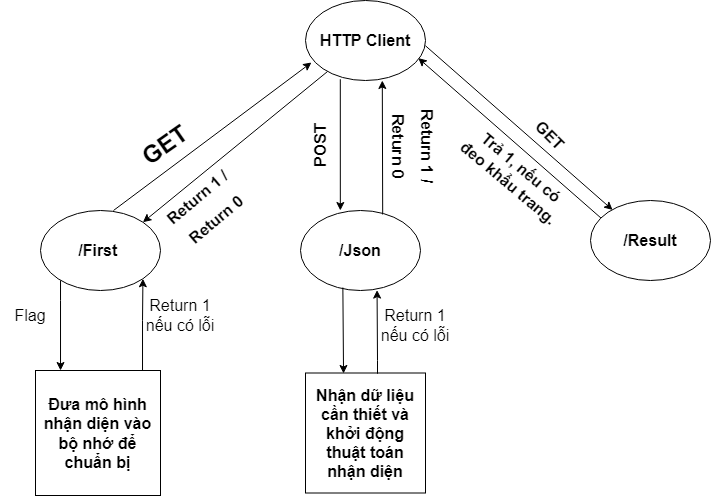

The diagram above was exported from draw.io. Its source (the exported page's mxGraphModel, read from the mxfile embedded in the PNG):
<mxGraphModel dx="981" dy="1402" grid="1" gridSize="10" guides="1" tooltips="1" connect="1" arrows="1" fold="1" page="1" pageScale="1" pageWidth="1100" pageHeight="850" math="0" shadow="0">
  <root>
    <mxCell id="0" />
    <mxCell id="1" parent="0" />
    <mxCell id="pn_ID_TEeXPwBab977oz-1" value="&lt;b&gt;&lt;font style=&quot;font-size: 16px&quot;&gt;HTTP Client&lt;/font&gt;&lt;/b&gt;" style="ellipse;whiteSpace=wrap;html=1;" vertex="1" parent="1">
      <mxGeometry x="375" y="-40" width="120" height="80" as="geometry" />
    </mxCell>
    <mxCell id="pn_ID_TEeXPwBab977oz-5" value="" style="edgeStyle=orthogonalEdgeStyle;rounded=0;orthogonalLoop=1;jettySize=auto;html=1;fontSize=16;" edge="1" parent="1" source="pn_ID_TEeXPwBab977oz-2" target="pn_ID_TEeXPwBab977oz-4">
      <mxGeometry relative="1" as="geometry">
        <Array as="points">
          <mxPoint x="130" y="260" />
          <mxPoint x="130" y="260" />
        </Array>
      </mxGeometry>
    </mxCell>
    <mxCell id="pn_ID_TEeXPwBab977oz-2" value="&lt;b&gt;/First&amp;nbsp;&lt;/b&gt;" style="ellipse;whiteSpace=wrap;html=1;fontSize=16;" vertex="1" parent="1">
      <mxGeometry x="110" y="170" width="120" height="80" as="geometry" />
    </mxCell>
    <mxCell id="pn_ID_TEeXPwBab977oz-8" style="edgeStyle=orthogonalEdgeStyle;rounded=0;orthogonalLoop=1;jettySize=auto;html=1;entryX=1;entryY=1;entryDx=0;entryDy=0;fontSize=16;" edge="1" parent="1" source="pn_ID_TEeXPwBab977oz-4" target="pn_ID_TEeXPwBab977oz-2">
      <mxGeometry relative="1" as="geometry">
        <Array as="points">
          <mxPoint x="212" y="280" />
          <mxPoint x="212" y="280" />
        </Array>
      </mxGeometry>
    </mxCell>
    <mxCell id="pn_ID_TEeXPwBab977oz-4" value="&lt;b&gt;Đưa mô hình nhận diện vào bộ nhớ để chuẩn bị&lt;/b&gt;" style="whiteSpace=wrap;html=1;aspect=fixed;fontSize=16;" vertex="1" parent="1">
      <mxGeometry x="105" y="330" width="125" height="125" as="geometry" />
    </mxCell>
    <mxCell id="pn_ID_TEeXPwBab977oz-11" value="&lt;font style=&quot;font-size: 24px&quot;&gt;GET&lt;/font&gt;" style="text;html=1;strokeColor=none;fillColor=none;align=center;verticalAlign=middle;whiteSpace=wrap;rounded=0;fontSize=18;rotation=-35;fontStyle=1" vertex="1" parent="1">
      <mxGeometry x="200" y="90" width="70" height="30" as="geometry" />
    </mxCell>
    <mxCell id="pn_ID_TEeXPwBab977oz-15" value="" style="endArrow=classic;html=1;rounded=0;fontSize=16;entryX=0.05;entryY=0.775;entryDx=0;entryDy=0;exitX=0.608;exitY=0;exitDx=0;exitDy=0;exitPerimeter=0;entryPerimeter=0;" edge="1" parent="1" source="pn_ID_TEeXPwBab977oz-2" target="pn_ID_TEeXPwBab977oz-1">
      <mxGeometry width="50" height="50" relative="1" as="geometry">
        <mxPoint x="150" y="170" as="sourcePoint" />
        <mxPoint x="200" y="120" as="targetPoint" />
      </mxGeometry>
    </mxCell>
    <mxCell id="pn_ID_TEeXPwBab977oz-16" value="" style="endArrow=classic;html=1;rounded=0;fontSize=18;entryX=1;entryY=0;entryDx=0;entryDy=0;" edge="1" parent="1" source="pn_ID_TEeXPwBab977oz-1" target="pn_ID_TEeXPwBab977oz-2">
      <mxGeometry width="50" height="50" relative="1" as="geometry">
        <mxPoint x="250" y="160" as="sourcePoint" />
        <mxPoint x="310" y="110" as="targetPoint" />
      </mxGeometry>
    </mxCell>
    <mxCell id="pn_ID_TEeXPwBab977oz-17" value="&lt;span style=&quot;font-size: 16px&quot;&gt;&lt;b&gt;Return 1 /&lt;br&gt;Return 0&lt;br&gt;&lt;/b&gt;&lt;/span&gt;" style="text;html=1;strokeColor=none;fillColor=none;align=center;verticalAlign=middle;whiteSpace=wrap;rounded=0;fontSize=24;rotation=-40;spacing=1;" vertex="1" parent="1">
      <mxGeometry x="200" y="150" width="150" height="32.36" as="geometry" />
    </mxCell>
    <mxCell id="pn_ID_TEeXPwBab977oz-18" value="Flag" style="text;html=1;strokeColor=none;fillColor=none;align=center;verticalAlign=middle;whiteSpace=wrap;rounded=0;fontSize=16;" vertex="1" parent="1">
      <mxGeometry x="70" y="260" width="60" height="30" as="geometry" />
    </mxCell>
    <mxCell id="pn_ID_TEeXPwBab977oz-19" value="Return 1 nếu có lỗi" style="text;html=1;strokeColor=none;fillColor=none;align=center;verticalAlign=middle;whiteSpace=wrap;rounded=0;fontSize=16;" vertex="1" parent="1">
      <mxGeometry x="210" y="260" width="80" height="30" as="geometry" />
    </mxCell>
    <mxCell id="pn_ID_TEeXPwBab977oz-20" value="&lt;b&gt;/Json&lt;/b&gt;" style="ellipse;whiteSpace=wrap;html=1;fontSize=16;" vertex="1" parent="1">
      <mxGeometry x="370" y="170" width="120" height="80" as="geometry" />
    </mxCell>
    <mxCell id="pn_ID_TEeXPwBab977oz-22" value="&lt;b&gt;Nhận dữ liệu cần thiết và khởi động thuật toán nhận diện&lt;/b&gt;" style="whiteSpace=wrap;html=1;aspect=fixed;fontSize=16;" vertex="1" parent="1">
      <mxGeometry x="375" y="332.5" width="120" height="120" as="geometry" />
    </mxCell>
    <mxCell id="pn_ID_TEeXPwBab977oz-24" value="" style="endArrow=classic;html=1;rounded=0;fontSize=16;exitX=0.29;exitY=0.984;exitDx=0;exitDy=0;exitPerimeter=0;entryX=0.332;entryY=0;entryDx=0;entryDy=0;entryPerimeter=0;" edge="1" parent="1" source="pn_ID_TEeXPwBab977oz-1" target="pn_ID_TEeXPwBab977oz-20">
      <mxGeometry width="50" height="50" relative="1" as="geometry">
        <mxPoint x="350" y="200" as="sourcePoint" />
        <mxPoint x="400" y="150" as="targetPoint" />
      </mxGeometry>
    </mxCell>
    <mxCell id="pn_ID_TEeXPwBab977oz-25" value="" style="endArrow=classic;html=1;rounded=0;fontSize=16;entryX=0.317;entryY=0.004;entryDx=0;entryDy=0;entryPerimeter=0;exitX=0.353;exitY=0.963;exitDx=0;exitDy=0;exitPerimeter=0;" edge="1" parent="1" source="pn_ID_TEeXPwBab977oz-20" target="pn_ID_TEeXPwBab977oz-22">
      <mxGeometry width="50" height="50" relative="1" as="geometry">
        <mxPoint x="300" y="290" as="sourcePoint" />
        <mxPoint x="350" y="240" as="targetPoint" />
      </mxGeometry>
    </mxCell>
    <mxCell id="pn_ID_TEeXPwBab977oz-26" value="&lt;b&gt;POST&lt;/b&gt;" style="text;html=1;strokeColor=none;fillColor=none;align=center;verticalAlign=middle;whiteSpace=wrap;rounded=0;fontSize=16;rotation=-90;" vertex="1" parent="1">
      <mxGeometry x="360" y="90" width="60" height="30" as="geometry" />
    </mxCell>
    <mxCell id="pn_ID_TEeXPwBab977oz-27" value="" style="endArrow=classic;html=1;rounded=0;fontSize=16;entryX=0.638;entryY=0.995;entryDx=0;entryDy=0;entryPerimeter=0;exitX=0.6;exitY=0.006;exitDx=0;exitDy=0;exitPerimeter=0;" edge="1" parent="1" source="pn_ID_TEeXPwBab977oz-22" target="pn_ID_TEeXPwBab977oz-20">
      <mxGeometry width="50" height="50" relative="1" as="geometry">
        <mxPoint x="440" y="330" as="sourcePoint" />
        <mxPoint x="490" y="280" as="targetPoint" />
        <Array as="points">
          <mxPoint x="447" y="320" />
        </Array>
      </mxGeometry>
    </mxCell>
    <mxCell id="pn_ID_TEeXPwBab977oz-28" value="Return 1 nếu có lỗi" style="text;html=1;strokeColor=none;fillColor=none;align=center;verticalAlign=middle;whiteSpace=wrap;rounded=0;fontSize=16;" vertex="1" parent="1">
      <mxGeometry x="440" y="260" width="90" height="50" as="geometry" />
    </mxCell>
    <mxCell id="pn_ID_TEeXPwBab977oz-29" value="" style="endArrow=classic;html=1;rounded=0;fontSize=16;entryX=0.64;entryY=1;entryDx=0;entryDy=0;entryPerimeter=0;exitX=0.685;exitY=0.05;exitDx=0;exitDy=0;exitPerimeter=0;" edge="1" parent="1" source="pn_ID_TEeXPwBab977oz-20" target="pn_ID_TEeXPwBab977oz-1">
      <mxGeometry width="50" height="50" relative="1" as="geometry">
        <mxPoint x="300" y="140" as="sourcePoint" />
        <mxPoint x="350" y="90" as="targetPoint" />
      </mxGeometry>
    </mxCell>
    <mxCell id="pn_ID_TEeXPwBab977oz-30" value="&lt;span style=&quot;font-size: 16px&quot;&gt;&lt;b&gt;Return 1 /&lt;br&gt;Return 0&lt;br&gt;&lt;/b&gt;&lt;/span&gt;" style="text;html=1;strokeColor=none;fillColor=none;align=center;verticalAlign=middle;whiteSpace=wrap;rounded=0;fontSize=24;rotation=90;spacing=1;" vertex="1" parent="1">
      <mxGeometry x="410" y="90" width="150" height="32.36" as="geometry" />
    </mxCell>
    <mxCell id="pn_ID_TEeXPwBab977oz-31" value="&lt;b&gt;/Result&lt;/b&gt;" style="ellipse;whiteSpace=wrap;html=1;fontSize=16;" vertex="1" parent="1">
      <mxGeometry x="660" y="160" width="120" height="80" as="geometry" />
    </mxCell>
    <mxCell id="pn_ID_TEeXPwBab977oz-34" value="&lt;b&gt;GET&lt;/b&gt;" style="text;html=1;strokeColor=none;fillColor=none;align=center;verticalAlign=middle;whiteSpace=wrap;rounded=0;fontSize=16;rotation=45;" vertex="1" parent="1">
      <mxGeometry x="590" y="80" width="60" height="30" as="geometry" />
    </mxCell>
    <mxCell id="pn_ID_TEeXPwBab977oz-35" value="&lt;b&gt;Trả 1, nếu có đeo khẩu trang.&lt;/b&gt;" style="text;html=1;strokeColor=none;fillColor=none;align=center;verticalAlign=middle;whiteSpace=wrap;rounded=0;fontSize=16;rotation=40;" vertex="1" parent="1">
      <mxGeometry x="520" y="110" width="130" height="50" as="geometry" />
    </mxCell>
    <mxCell id="pn_ID_TEeXPwBab977oz-36" value="" style="endArrow=classic;html=1;rounded=0;fontSize=16;exitX=0.088;exitY=0.22;exitDx=0;exitDy=0;exitPerimeter=0;entryX=0.94;entryY=0.72;entryDx=0;entryDy=0;entryPerimeter=0;" edge="1" parent="1" source="pn_ID_TEeXPwBab977oz-31" target="pn_ID_TEeXPwBab977oz-1">
      <mxGeometry width="50" height="50" relative="1" as="geometry">
        <mxPoint x="630" y="182.36" as="sourcePoint" />
        <mxPoint x="680" y="132.36" as="targetPoint" />
      </mxGeometry>
    </mxCell>
    <mxCell id="pn_ID_TEeXPwBab977oz-37" value="" style="endArrow=classic;html=1;rounded=0;fontSize=16;exitX=0.999;exitY=0.565;exitDx=0;exitDy=0;exitPerimeter=0;entryX=0.184;entryY=0.118;entryDx=0;entryDy=0;entryPerimeter=0;" edge="1" parent="1" source="pn_ID_TEeXPwBab977oz-1" target="pn_ID_TEeXPwBab977oz-31">
      <mxGeometry width="50" height="50" relative="1" as="geometry">
        <mxPoint x="530" y="170" as="sourcePoint" />
        <mxPoint x="580" y="120" as="targetPoint" />
      </mxGeometry>
    </mxCell>
  </root>
</mxGraphModel>